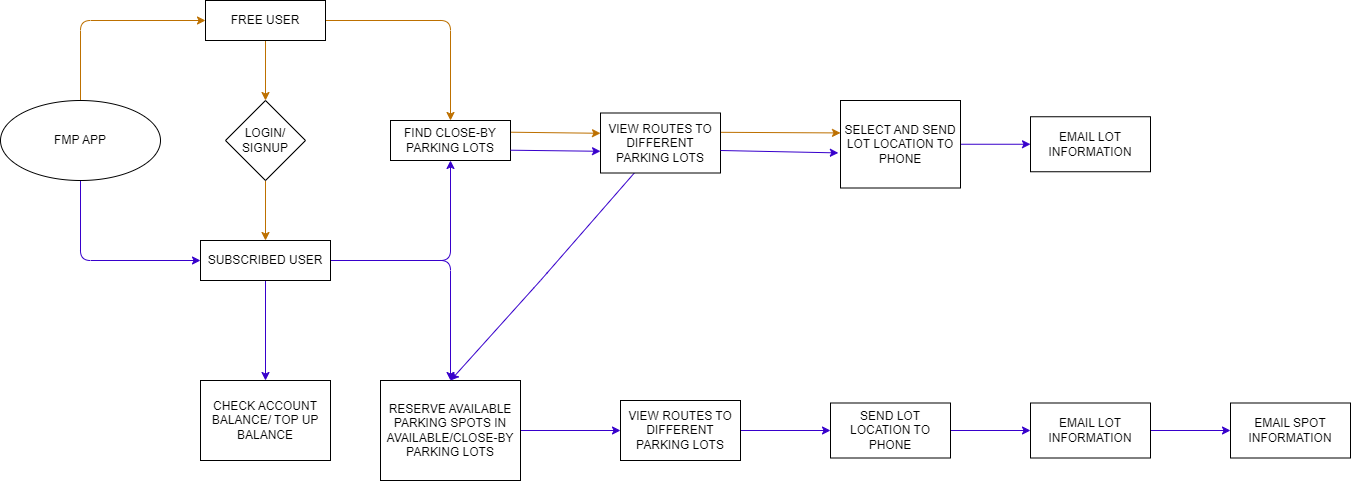

The diagram above was exported from draw.io. Its source (the exported page's mxGraphModel, read from the mxfile embedded in the PNG):
<mxGraphModel dx="1012" dy="742" grid="1" gridSize="10" guides="1" tooltips="1" connect="1" arrows="1" fold="1" page="1" pageScale="1" pageWidth="850" pageHeight="1100" math="0" shadow="0">
  <root>
    <mxCell id="0" />
    <mxCell id="1" parent="0" />
    <mxCell id="364" value="" style="edgeStyle=none;html=1;exitX=0.5;exitY=0;exitDx=0;exitDy=0;fillColor=#f0a30a;strokeColor=#BD7000;" edge="1" parent="1" source="372" target="363">
      <mxGeometry relative="1" as="geometry">
        <mxPoint x="100" y="440" as="sourcePoint" />
        <Array as="points">
          <mxPoint x="100" y="340" />
        </Array>
      </mxGeometry>
    </mxCell>
    <mxCell id="366" value="" style="edgeStyle=none;html=1;exitX=0.5;exitY=1;exitDx=0;exitDy=0;fillColor=#6a00ff;strokeColor=#3700CC;" edge="1" parent="1" source="372" target="365">
      <mxGeometry relative="1" as="geometry">
        <mxPoint x="100" y="480" as="sourcePoint" />
        <Array as="points">
          <mxPoint x="100" y="580" />
        </Array>
      </mxGeometry>
    </mxCell>
    <mxCell id="370" value="" style="edgeStyle=none;html=1;fillColor=#f0a30a;strokeColor=#BD7000;" edge="1" parent="1" source="363" target="369">
      <mxGeometry relative="1" as="geometry" />
    </mxCell>
    <mxCell id="374" value="" style="edgeStyle=none;html=1;fillColor=#f0a30a;strokeColor=#BD7000;" edge="1" parent="1" source="363" target="373">
      <mxGeometry relative="1" as="geometry">
        <Array as="points">
          <mxPoint x="470" y="340" />
        </Array>
      </mxGeometry>
    </mxCell>
    <mxCell id="363" value="FREE USER" style="whiteSpace=wrap;html=1;" vertex="1" parent="1">
      <mxGeometry x="225" y="320" width="120" height="40" as="geometry" />
    </mxCell>
    <mxCell id="376" value="" style="edgeStyle=none;html=1;entryX=0.5;entryY=1;entryDx=0;entryDy=0;fillColor=#6a00ff;strokeColor=#3700CC;" edge="1" parent="1" source="365" target="373">
      <mxGeometry relative="1" as="geometry">
        <mxPoint x="460" y="580" as="targetPoint" />
        <Array as="points">
          <mxPoint x="470" y="580" />
        </Array>
      </mxGeometry>
    </mxCell>
    <mxCell id="381" style="edgeStyle=none;html=1;entryX=0.5;entryY=0;entryDx=0;entryDy=0;exitX=1;exitY=0.5;exitDx=0;exitDy=0;fillColor=#6a00ff;strokeColor=#3700CC;" edge="1" parent="1" source="365" target="380">
      <mxGeometry relative="1" as="geometry">
        <Array as="points">
          <mxPoint x="470" y="580" />
        </Array>
      </mxGeometry>
    </mxCell>
    <mxCell id="406" value="" style="edgeStyle=none;html=1;fillColor=#6a00ff;strokeColor=#3700CC;" edge="1" parent="1" source="365" target="405">
      <mxGeometry relative="1" as="geometry" />
    </mxCell>
    <mxCell id="365" value="SUBSCRIBED USER" style="whiteSpace=wrap;html=1;" vertex="1" parent="1">
      <mxGeometry x="220" y="560" width="130" height="40" as="geometry" />
    </mxCell>
    <mxCell id="371" value="" style="edgeStyle=none;html=1;fillColor=#f0a30a;strokeColor=#BD7000;" edge="1" parent="1" source="369" target="365">
      <mxGeometry relative="1" as="geometry" />
    </mxCell>
    <mxCell id="369" value="LOGIN/&lt;br&gt;SIGNUP" style="rhombus;whiteSpace=wrap;html=1;" vertex="1" parent="1">
      <mxGeometry x="245" y="420" width="80" height="80" as="geometry" />
    </mxCell>
    <mxCell id="372" value="FMP APP" style="ellipse;whiteSpace=wrap;html=1;" vertex="1" parent="1">
      <mxGeometry x="20" y="420" width="160" height="80" as="geometry" />
    </mxCell>
    <mxCell id="388" value="" style="edgeStyle=none;html=1;fillColor=#f0a30a;strokeColor=#BD7000;" edge="1" parent="1">
      <mxGeometry relative="1" as="geometry">
        <mxPoint x="530" y="451.7142857142858" as="sourcePoint" />
        <mxPoint x="620" y="452.7857142857142" as="targetPoint" />
      </mxGeometry>
    </mxCell>
    <mxCell id="373" value="FIND CLOSE-BY PARKING LOTS" style="whiteSpace=wrap;html=1;" vertex="1" parent="1">
      <mxGeometry x="410" y="440" width="120" height="40" as="geometry" />
    </mxCell>
    <mxCell id="408" value="" style="edgeStyle=none;html=1;fillColor=#6a00ff;strokeColor=#3700CC;" edge="1" parent="1" source="377" target="407">
      <mxGeometry relative="1" as="geometry" />
    </mxCell>
    <mxCell id="377" value="SELECT AND SEND LOT LOCATION TO PHONE" style="whiteSpace=wrap;html=1;" vertex="1" parent="1">
      <mxGeometry x="860" y="420" width="120" height="87.5" as="geometry" />
    </mxCell>
    <mxCell id="393" value="" style="edgeStyle=none;html=1;fillColor=#6a00ff;strokeColor=#3700CC;" edge="1" parent="1" source="380" target="392">
      <mxGeometry relative="1" as="geometry" />
    </mxCell>
    <mxCell id="380" value="RESERVE AVAILABLE PARKING SPOTS IN AVAILABLE/CLOSE-BY PARKING LOTS" style="whiteSpace=wrap;html=1;" vertex="1" parent="1">
      <mxGeometry x="400" y="700" width="140" height="100" as="geometry" />
    </mxCell>
    <mxCell id="386" value="" style="edgeStyle=none;html=1;fillColor=#6a00ff;strokeColor=#3700CC;" edge="1" parent="1" source="382" target="385">
      <mxGeometry relative="1" as="geometry" />
    </mxCell>
    <mxCell id="382" value="SEND LOT LOCATION TO PHONE" style="whiteSpace=wrap;html=1;" vertex="1" parent="1">
      <mxGeometry x="850" y="722.5" width="120" height="55" as="geometry" />
    </mxCell>
    <mxCell id="404" value="" style="edgeStyle=none;html=1;fillColor=#6a00ff;strokeColor=#3700CC;" edge="1" parent="1" source="385" target="403">
      <mxGeometry relative="1" as="geometry" />
    </mxCell>
    <mxCell id="385" value="EMAIL LOT INFORMATION" style="whiteSpace=wrap;html=1;" vertex="1" parent="1">
      <mxGeometry x="1050" y="722.5" width="120" height="55" as="geometry" />
    </mxCell>
    <mxCell id="389" value="" style="edgeStyle=none;html=1;fillColor=#f0a30a;strokeColor=#BD7000;" edge="1" parent="1">
      <mxGeometry relative="1" as="geometry">
        <mxPoint x="740" y="451.8125" as="sourcePoint" />
        <mxPoint x="860" y="452.4375" as="targetPoint" />
      </mxGeometry>
    </mxCell>
    <mxCell id="396" value="" style="edgeStyle=none;html=1;entryX=0.5;entryY=0;entryDx=0;entryDy=0;fillColor=#6a00ff;strokeColor=#3700CC;" edge="1" parent="1" source="387" target="380">
      <mxGeometry relative="1" as="geometry">
        <mxPoint x="680" y="572.5" as="targetPoint" />
        <Array as="points">
          <mxPoint x="560" y="600" />
        </Array>
      </mxGeometry>
    </mxCell>
    <mxCell id="387" value="VIEW ROUTES TO DIFFERENT PARKING LOTS" style="whiteSpace=wrap;html=1;" vertex="1" parent="1">
      <mxGeometry x="620" y="432.5" width="120" height="60" as="geometry" />
    </mxCell>
    <mxCell id="394" value="" style="edgeStyle=none;html=1;fillColor=#6a00ff;strokeColor=#3700CC;" edge="1" parent="1" source="392" target="382">
      <mxGeometry relative="1" as="geometry" />
    </mxCell>
    <mxCell id="392" value="VIEW ROUTES TO DIFFERENT PARKING LOTS" style="whiteSpace=wrap;html=1;" vertex="1" parent="1">
      <mxGeometry x="640" y="720" width="120" height="60" as="geometry" />
    </mxCell>
    <mxCell id="397" value="" style="edgeStyle=none;html=1;fillColor=#6a00ff;strokeColor=#3700CC;" edge="1" parent="1">
      <mxGeometry relative="1" as="geometry">
        <mxPoint x="530" y="469.7142857142858" as="sourcePoint" />
        <mxPoint x="620" y="470.7857142857142" as="targetPoint" />
      </mxGeometry>
    </mxCell>
    <mxCell id="399" value="" style="edgeStyle=none;html=1;entryX=-0.018;entryY=0.599;entryDx=0;entryDy=0;entryPerimeter=0;fillColor=#6a00ff;strokeColor=#3700CC;" edge="1" parent="1" target="377">
      <mxGeometry relative="1" as="geometry">
        <mxPoint x="740" y="470.0042857142858" as="sourcePoint" />
        <mxPoint x="830" y="471.07571428571424" as="targetPoint" />
      </mxGeometry>
    </mxCell>
    <mxCell id="403" value="EMAIL SPOT INFORMATION" style="whiteSpace=wrap;html=1;" vertex="1" parent="1">
      <mxGeometry x="1250" y="722.5" width="120" height="55" as="geometry" />
    </mxCell>
    <mxCell id="405" value="CHECK ACCOUNT BALANCE/ TOP UP BALANCE" style="whiteSpace=wrap;html=1;" vertex="1" parent="1">
      <mxGeometry x="220" y="700" width="130" height="80" as="geometry" />
    </mxCell>
    <mxCell id="407" value="EMAIL LOT INFORMATION" style="whiteSpace=wrap;html=1;" vertex="1" parent="1">
      <mxGeometry x="1050" y="436.25" width="120" height="55" as="geometry" />
    </mxCell>
  </root>
</mxGraphModel>